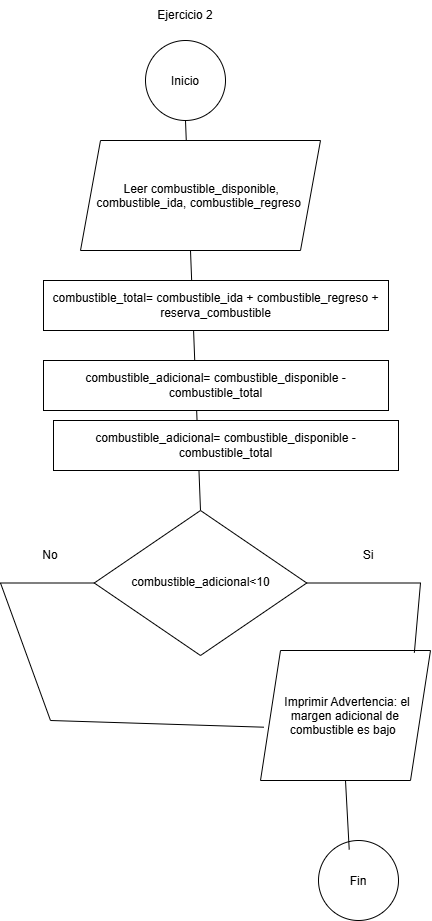

The diagram above was exported from draw.io. Its source (the exported page's mxGraphModel, read from the mxfile embedded in the PNG):
<mxGraphModel dx="793" dy="310" grid="1" gridSize="10" guides="1" tooltips="1" connect="1" arrows="1" fold="1" page="1" pageScale="1" pageWidth="850" pageHeight="1100" math="0" shadow="0">
  <root>
    <mxCell id="0" />
    <mxCell id="1" parent="0" />
    <mxCell id="NspCEEX0cF85hI2AxT0v-17" edge="1" parent="1" source="NspCEEX0cF85hI2AxT0v-7" style="endArrow=none;html=1;rounded=0;entryX=0.5;entryY=1;entryDx=0;entryDy=0;exitX=0.5;exitY=0;exitDx=0;exitDy=0;" target="NspCEEX0cF85hI2AxT0v-2" value="">
      <mxGeometry height="50" relative="1" width="50" as="geometry">
        <mxPoint x="330" y="410" as="sourcePoint" />
        <mxPoint x="380" y="360" as="targetPoint" />
      </mxGeometry>
    </mxCell>
    <mxCell id="NspCEEX0cF85hI2AxT0v-1" parent="1" style="text;html=1;whiteSpace=wrap;strokeColor=none;fillColor=none;align=center;verticalAlign=middle;rounded=0;" value="Ejercicio 2" vertex="1">
      <mxGeometry height="30" width="60" x="365" y="10" as="geometry" />
    </mxCell>
    <mxCell id="NspCEEX0cF85hI2AxT0v-2" parent="1" style="ellipse;whiteSpace=wrap;html=1;shapeInside=1;aspect=fixed;" value="Inicio" vertex="1">
      <mxGeometry height="80" width="80" x="355" y="50" as="geometry" />
    </mxCell>
    <mxCell id="NspCEEX0cF85hI2AxT0v-3" parent="1" style="shape=parallelogram;perimeter=parallelogramPerimeter;whiteSpace=wrap;html=1;shapeInside=1;fixedSize=1;" value="Leer combustible_disponible, combustible_ida, combustible_regreso" vertex="1">
      <mxGeometry height="110" width="240" x="290" y="150" as="geometry" />
    </mxCell>
    <mxCell id="NspCEEX0cF85hI2AxT0v-4" parent="1" style="rounded=0;whiteSpace=wrap;html=1;" value="combustible_total= combustible_ida + combustible_regreso + reserva_combustible" vertex="1">
      <mxGeometry height="50" width="345" x="253" y="290" as="geometry" />
    </mxCell>
    <mxCell id="NspCEEX0cF85hI2AxT0v-5" parent="1" style="rounded=0;whiteSpace=wrap;html=1;" value="combustible_adicional= combustible_disponible - combustible_total" vertex="1">
      <mxGeometry height="50" width="345" x="253" y="370" as="geometry" />
    </mxCell>
    <mxCell id="NspCEEX0cF85hI2AxT0v-6" parent="1" style="rounded=0;whiteSpace=wrap;html=1;" value="combustible_adicional= combustible_disponible - combustible_total" vertex="1">
      <mxGeometry height="50" width="345" x="263" y="430" as="geometry" />
    </mxCell>
    <mxCell id="NspCEEX0cF85hI2AxT0v-7" parent="1" style="rhombus;whiteSpace=wrap;html=1;shapeInside=1;" value="combustible_adicional&amp;lt;10" vertex="1">
      <mxGeometry height="145" width="212.5" x="303.75" y="520" as="geometry" />
    </mxCell>
    <mxCell id="NspCEEX0cF85hI2AxT0v-9" parent="1" style="shape=parallelogram;perimeter=parallelogramPerimeter;whiteSpace=wrap;html=1;shapeInside=1;fixedSize=1;" value="Imprimir Advertencia: el margen adicional de combustible es bajo" vertex="1">
      <mxGeometry height="130" width="170" x="470" y="660" as="geometry" />
    </mxCell>
    <mxCell id="NspCEEX0cF85hI2AxT0v-10" edge="1" parent="1" source="NspCEEX0cF85hI2AxT0v-9" style="endArrow=none;html=1;rounded=0;entryX=1;entryY=0.5;entryDx=0;entryDy=0;exitX=0.905;exitY=0.017;exitDx=0;exitDy=0;exitPerimeter=0;" target="NspCEEX0cF85hI2AxT0v-7" value="">
      <mxGeometry height="50" relative="1" width="50" x="-0.2113" as="geometry">
        <Array as="points">
          <mxPoint x="630" y="592.5" />
        </Array>
        <mxPoint x="330" y="710" as="sourcePoint" />
        <mxPoint x="380" y="660" as="targetPoint" />
      </mxGeometry>
    </mxCell>
    <mxCell id="NspCEEX0cF85hI2AxT0v-11" edge="1" parent="1" source="NspCEEX0cF85hI2AxT0v-9" style="endArrow=none;html=1;rounded=0;entryX=0;entryY=0.5;entryDx=0;entryDy=0;exitX=0.02;exitY=0.59;exitDx=0;exitDy=0;exitPerimeter=0;" target="NspCEEX0cF85hI2AxT0v-7" value="">
      <mxGeometry height="50" relative="1" width="50" x="0.3958" as="geometry">
        <Array as="points">
          <mxPoint x="260" y="730" />
          <mxPoint x="210" y="592.5" />
        </Array>
        <mxPoint x="330" y="710" as="sourcePoint" />
        <mxPoint x="380" y="660" as="targetPoint" />
      </mxGeometry>
    </mxCell>
    <mxCell id="NspCEEX0cF85hI2AxT0v-12" parent="1" style="text;html=1;whiteSpace=wrap;strokeColor=none;fillColor=none;align=center;verticalAlign=middle;rounded=0;" value="No" vertex="1">
      <mxGeometry height="30" width="60" x="230" y="550" as="geometry" />
    </mxCell>
    <mxCell id="NspCEEX0cF85hI2AxT0v-13" parent="1" style="text;html=1;whiteSpace=wrap;strokeColor=none;fillColor=none;align=center;verticalAlign=middle;rounded=0;" value="Si" vertex="1">
      <mxGeometry height="30" width="60" x="548" y="550" as="geometry" />
    </mxCell>
    <mxCell id="NspCEEX0cF85hI2AxT0v-14" parent="1" style="ellipse;whiteSpace=wrap;html=1;shapeInside=1;aspect=fixed;" value="Fin" vertex="1">
      <mxGeometry height="80" width="80" x="528" y="850" as="geometry" />
    </mxCell>
    <mxCell id="NspCEEX0cF85hI2AxT0v-16" edge="1" parent="1" source="NspCEEX0cF85hI2AxT0v-14" style="endArrow=none;html=1;rounded=0;entryX=0.5;entryY=1;entryDx=0;entryDy=0;exitX=0.384;exitY=0.114;exitDx=0;exitDy=0;exitPerimeter=0;" target="NspCEEX0cF85hI2AxT0v-9" value="">
      <mxGeometry height="50" relative="1" width="50" as="geometry">
        <mxPoint x="330" y="800" as="sourcePoint" />
        <mxPoint x="380" y="750" as="targetPoint" />
      </mxGeometry>
    </mxCell>
  </root>
</mxGraphModel>